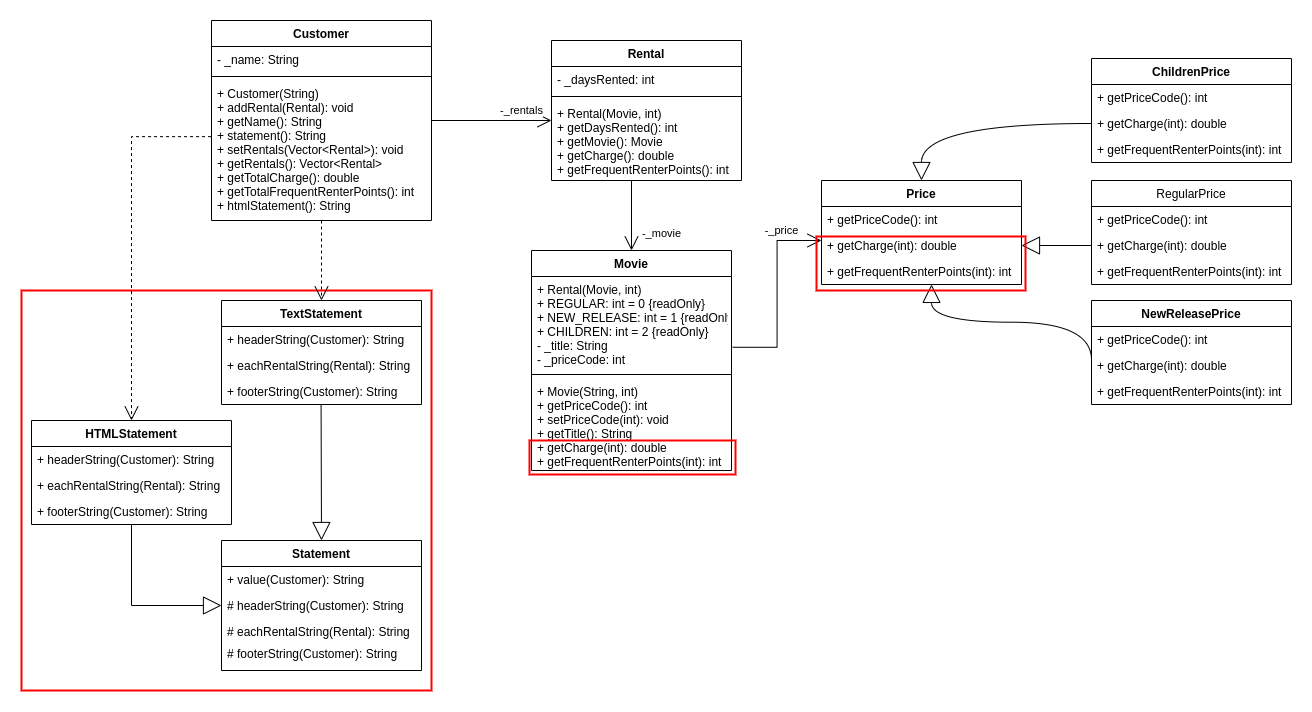

The diagram above was exported from draw.io. Its source (the exported page's mxGraphModel, read from the mxfile embedded in the PNG):
<mxGraphModel dx="1943" dy="1204" grid="1" gridSize="10" guides="1" tooltips="1" connect="1" arrows="1" fold="1" page="1" pageScale="1" pageWidth="850" pageHeight="1100" math="0" shadow="0">
  <root>
    <mxCell id="0" />
    <mxCell id="1" parent="0" />
    <mxCell id="2" value="" style="rounded=0;whiteSpace=wrap;html=1;fontColor=#000000;fillColor=none;strokeColor=#FF0000;strokeWidth=2;" vertex="1" parent="1">
      <mxGeometry x="150" y="2230" width="410" height="400" as="geometry" />
    </mxCell>
    <mxCell id="3" value="Customer" style="swimlane;fontStyle=1;align=center;verticalAlign=top;childLayout=stackLayout;horizontal=1;startSize=26;horizontalStack=0;resizeParent=1;resizeParentMax=0;resizeLast=0;collapsible=1;marginBottom=0;" vertex="1" parent="1">
      <mxGeometry x="340" y="1960" width="220" height="200" as="geometry" />
    </mxCell>
    <mxCell id="4" value="- _name: String" style="text;strokeColor=none;fillColor=none;align=left;verticalAlign=top;spacingLeft=4;spacingRight=4;overflow=hidden;rotatable=0;points=[[0,0.5],[1,0.5]];portConstraint=eastwest;" vertex="1" parent="3">
      <mxGeometry y="26" width="220" height="26" as="geometry" />
    </mxCell>
    <mxCell id="5" value="" style="line;strokeWidth=1;fillColor=none;align=left;verticalAlign=middle;spacingTop=-1;spacingLeft=3;spacingRight=3;rotatable=0;labelPosition=right;points=[];portConstraint=eastwest;strokeColor=inherit;" vertex="1" parent="3">
      <mxGeometry y="52" width="220" height="8" as="geometry" />
    </mxCell>
    <mxCell id="6" value="+ Customer(String)&#10;+ addRental(Rental): void&#10;+ getName(): String&#10;+ statement(): String&#10;+ setRentals(Vector&lt;Rental&gt;): void&#10;+ getRentals(): Vector&lt;Rental&gt;&#10;+ getTotalCharge(): double&#10;+ getTotalFrequentRenterPoints(): int&#10;+ htmlStatement(): String" style="text;strokeColor=none;fillColor=none;align=left;verticalAlign=top;spacingLeft=4;spacingRight=4;overflow=hidden;rotatable=0;points=[[0,0.5],[1,0.5]];portConstraint=eastwest;fontColor=#000000;" vertex="1" parent="3">
      <mxGeometry y="60" width="220" height="140" as="geometry" />
    </mxCell>
    <mxCell id="7" value="Rental" style="swimlane;fontStyle=1;align=center;verticalAlign=top;childLayout=stackLayout;horizontal=1;startSize=26;horizontalStack=0;resizeParent=1;resizeParentMax=0;resizeLast=0;collapsible=1;marginBottom=0;" vertex="1" parent="1">
      <mxGeometry x="680" y="1980" width="190" height="140" as="geometry" />
    </mxCell>
    <mxCell id="8" value="- _daysRented: int" style="text;strokeColor=none;fillColor=none;align=left;verticalAlign=top;spacingLeft=4;spacingRight=4;overflow=hidden;rotatable=0;points=[[0,0.5],[1,0.5]];portConstraint=eastwest;" vertex="1" parent="7">
      <mxGeometry y="26" width="190" height="26" as="geometry" />
    </mxCell>
    <mxCell id="9" value="" style="line;strokeWidth=1;fillColor=none;align=left;verticalAlign=middle;spacingTop=-1;spacingLeft=3;spacingRight=3;rotatable=0;labelPosition=right;points=[];portConstraint=eastwest;strokeColor=inherit;" vertex="1" parent="7">
      <mxGeometry y="52" width="190" height="8" as="geometry" />
    </mxCell>
    <mxCell id="10" value="+ Rental(Movie, int)&#10;+ getDaysRented(): int&#10;+ getMovie(): Movie&#10;+ getCharge(): double&#10;+ getFrequentRenterPoints(): int" style="text;strokeColor=none;fillColor=none;align=left;verticalAlign=top;spacingLeft=4;spacingRight=4;overflow=hidden;rotatable=0;points=[[0,0.5],[1,0.5]];portConstraint=eastwest;" vertex="1" parent="7">
      <mxGeometry y="60" width="190" height="80" as="geometry" />
    </mxCell>
    <mxCell id="11" value="-_movie" style="endArrow=open;endFill=1;endSize=12;html=1;rounded=0;entryX=0.5;entryY=0;entryDx=0;entryDy=0;" edge="1" parent="7" target="12">
      <mxGeometry x="0.5062" y="30" width="160" relative="1" as="geometry">
        <mxPoint x="80" y="140" as="sourcePoint" />
        <mxPoint x="240" y="119" as="targetPoint" />
        <mxPoint as="offset" />
      </mxGeometry>
    </mxCell>
    <mxCell id="12" value="Movie" style="swimlane;fontStyle=1;align=center;verticalAlign=top;childLayout=stackLayout;horizontal=1;startSize=26;horizontalStack=0;resizeParent=1;resizeParentMax=0;resizeLast=0;collapsible=1;marginBottom=0;" vertex="1" parent="1">
      <mxGeometry x="660" y="2190" width="200" height="220" as="geometry" />
    </mxCell>
    <mxCell id="13" value="+ Rental(Movie, int)&#10;+ REGULAR: int = 0 {readOnly}&#10;+ NEW_RELEASE: int = 1 {readOnly}&#10;+ CHILDREN: int = 2 {readOnly}&#10;- _title: String&#10;- _priceCode: int" style="text;strokeColor=none;fillColor=none;align=left;verticalAlign=top;spacingLeft=4;spacingRight=4;overflow=hidden;rotatable=0;points=[[0,0.5],[1,0.5]];portConstraint=eastwest;" vertex="1" parent="12">
      <mxGeometry y="26" width="200" height="94" as="geometry" />
    </mxCell>
    <mxCell id="14" value="" style="line;strokeWidth=1;fillColor=none;align=left;verticalAlign=middle;spacingTop=-1;spacingLeft=3;spacingRight=3;rotatable=0;labelPosition=right;points=[];portConstraint=eastwest;strokeColor=inherit;" vertex="1" parent="12">
      <mxGeometry y="120" width="200" height="8" as="geometry" />
    </mxCell>
    <mxCell id="15" value="+ Movie(String, int)&#10;+ getPriceCode(): int&#10;+ setPriceCode(int): void&#10;+ getTitle(): String&#10;+ getCharge(int): double&#10;+ getFrequentRenterPoints(int): int" style="text;strokeColor=none;fillColor=none;align=left;verticalAlign=top;spacingLeft=4;spacingRight=4;overflow=hidden;rotatable=0;points=[[0,0.5],[1,0.5]];portConstraint=eastwest;" vertex="1" parent="12">
      <mxGeometry y="128" width="200" height="92" as="geometry" />
    </mxCell>
    <mxCell id="16" value="-_rentals" style="endArrow=open;endFill=1;endSize=12;html=1;rounded=0;" edge="1" parent="1">
      <mxGeometry x="0.5" y="10" width="160" relative="1" as="geometry">
        <mxPoint x="560" y="2060" as="sourcePoint" />
        <mxPoint x="680" y="2060" as="targetPoint" />
        <mxPoint as="offset" />
      </mxGeometry>
    </mxCell>
    <mxCell id="17" value="" style="rounded=0;whiteSpace=wrap;html=1;fontColor=#000000;fillColor=none;strokeColor=#FF0000;strokeWidth=2;" vertex="1" parent="1">
      <mxGeometry x="658" y="2380" width="206" height="34" as="geometry" />
    </mxCell>
    <mxCell id="18" value="Price" style="swimlane;fontStyle=1;childLayout=stackLayout;horizontal=1;startSize=26;fillColor=none;horizontalStack=0;resizeParent=1;resizeParentMax=0;resizeLast=0;collapsible=1;marginBottom=0;strokeColor=#000000;strokeWidth=1;" vertex="1" parent="1">
      <mxGeometry x="950" y="2120" width="200" height="104" as="geometry" />
    </mxCell>
    <mxCell id="19" value="+ getPriceCode(): int" style="text;strokeColor=none;fillColor=none;align=left;verticalAlign=top;spacingLeft=4;spacingRight=4;overflow=hidden;rotatable=0;points=[[0,0.5],[1,0.5]];portConstraint=eastwest;" vertex="1" parent="18">
      <mxGeometry y="26" width="200" height="26" as="geometry" />
    </mxCell>
    <mxCell id="20" value="+ getCharge(int): double" style="text;strokeColor=none;fillColor=none;align=left;verticalAlign=top;spacingLeft=4;spacingRight=4;overflow=hidden;rotatable=0;points=[[0,0.5],[1,0.5]];portConstraint=eastwest;" vertex="1" parent="18">
      <mxGeometry y="52" width="200" height="26" as="geometry" />
    </mxCell>
    <mxCell id="21" value="+ getFrequentRenterPoints(int): int" style="text;strokeColor=none;fillColor=none;align=left;verticalAlign=top;spacingLeft=4;spacingRight=4;overflow=hidden;rotatable=0;points=[[0,0.5],[1,0.5]];portConstraint=eastwest;" vertex="1" parent="18">
      <mxGeometry y="78" width="200" height="26" as="geometry" />
    </mxCell>
    <mxCell id="22" value="ChildrenPrice" style="swimlane;fontStyle=1;childLayout=stackLayout;horizontal=1;startSize=26;fillColor=none;horizontalStack=0;resizeParent=1;resizeParentMax=0;resizeLast=0;collapsible=1;marginBottom=0;strokeColor=#000000;strokeWidth=1;" vertex="1" parent="1">
      <mxGeometry x="1220" y="1998" width="200" height="104" as="geometry" />
    </mxCell>
    <mxCell id="23" value="+ getPriceCode(): int" style="text;strokeColor=none;fillColor=none;align=left;verticalAlign=top;spacingLeft=4;spacingRight=4;overflow=hidden;rotatable=0;points=[[0,0.5],[1,0.5]];portConstraint=eastwest;" vertex="1" parent="22">
      <mxGeometry y="26" width="200" height="26" as="geometry" />
    </mxCell>
    <mxCell id="24" value="+ getCharge(int): double" style="text;strokeColor=none;fillColor=none;align=left;verticalAlign=top;spacingLeft=4;spacingRight=4;overflow=hidden;rotatable=0;points=[[0,0.5],[1,0.5]];portConstraint=eastwest;" vertex="1" parent="22">
      <mxGeometry y="52" width="200" height="26" as="geometry" />
    </mxCell>
    <mxCell id="25" value="+ getFrequentRenterPoints(int): int" style="text;strokeColor=none;fillColor=none;align=left;verticalAlign=top;spacingLeft=4;spacingRight=4;overflow=hidden;rotatable=0;points=[[0,0.5],[1,0.5]];portConstraint=eastwest;" vertex="1" parent="22">
      <mxGeometry y="78" width="200" height="26" as="geometry" />
    </mxCell>
    <mxCell id="26" value="RegularPrice" style="swimlane;fontStyle=0;childLayout=stackLayout;horizontal=1;startSize=26;fillColor=none;horizontalStack=0;resizeParent=1;resizeParentMax=0;resizeLast=0;collapsible=1;marginBottom=0;strokeColor=#000000;strokeWidth=1;" vertex="1" parent="1">
      <mxGeometry x="1220" y="2120" width="200" height="104" as="geometry" />
    </mxCell>
    <mxCell id="27" value="+ getPriceCode(): int" style="text;strokeColor=none;fillColor=none;align=left;verticalAlign=top;spacingLeft=4;spacingRight=4;overflow=hidden;rotatable=0;points=[[0,0.5],[1,0.5]];portConstraint=eastwest;" vertex="1" parent="26">
      <mxGeometry y="26" width="200" height="26" as="geometry" />
    </mxCell>
    <mxCell id="28" value="+ getCharge(int): double" style="text;strokeColor=none;fillColor=none;align=left;verticalAlign=top;spacingLeft=4;spacingRight=4;overflow=hidden;rotatable=0;points=[[0,0.5],[1,0.5]];portConstraint=eastwest;" vertex="1" parent="26">
      <mxGeometry y="52" width="200" height="26" as="geometry" />
    </mxCell>
    <mxCell id="29" value="+ getFrequentRenterPoints(int): int" style="text;strokeColor=none;fillColor=none;align=left;verticalAlign=top;spacingLeft=4;spacingRight=4;overflow=hidden;rotatable=0;points=[[0,0.5],[1,0.5]];portConstraint=eastwest;" vertex="1" parent="26">
      <mxGeometry y="78" width="200" height="26" as="geometry" />
    </mxCell>
    <mxCell id="30" value="NewReleasePrice" style="swimlane;fontStyle=1;childLayout=stackLayout;horizontal=1;startSize=26;fillColor=none;horizontalStack=0;resizeParent=1;resizeParentMax=0;resizeLast=0;collapsible=1;marginBottom=0;strokeColor=#000000;strokeWidth=1;" vertex="1" parent="1">
      <mxGeometry x="1220" y="2240" width="200" height="104" as="geometry" />
    </mxCell>
    <mxCell id="31" value="+ getPriceCode(): int" style="text;strokeColor=none;fillColor=none;align=left;verticalAlign=top;spacingLeft=4;spacingRight=4;overflow=hidden;rotatable=0;points=[[0,0.5],[1,0.5]];portConstraint=eastwest;" vertex="1" parent="30">
      <mxGeometry y="26" width="200" height="26" as="geometry" />
    </mxCell>
    <mxCell id="32" value="+ getCharge(int): double" style="text;strokeColor=none;fillColor=none;align=left;verticalAlign=top;spacingLeft=4;spacingRight=4;overflow=hidden;rotatable=0;points=[[0,0.5],[1,0.5]];portConstraint=eastwest;" vertex="1" parent="30">
      <mxGeometry y="52" width="200" height="26" as="geometry" />
    </mxCell>
    <mxCell id="33" value="+ getFrequentRenterPoints(int): int" style="text;strokeColor=none;fillColor=none;align=left;verticalAlign=top;spacingLeft=4;spacingRight=4;overflow=hidden;rotatable=0;points=[[0,0.5],[1,0.5]];portConstraint=eastwest;" vertex="1" parent="30">
      <mxGeometry y="78" width="200" height="26" as="geometry" />
    </mxCell>
    <mxCell id="34" value="" style="endArrow=block;endSize=16;endFill=0;html=1;rounded=0;entryX=0.5;entryY=0;entryDx=0;entryDy=0;exitX=0;exitY=0.5;exitDx=0;exitDy=0;edgeStyle=orthogonalEdgeStyle;curved=1;" edge="1" source="24" target="18" parent="1">
      <mxGeometry x="0.375" y="90" width="160" relative="1" as="geometry">
        <mxPoint x="1060" y="2049.5" as="sourcePoint" />
        <mxPoint x="1220" y="2049.5" as="targetPoint" />
        <mxPoint as="offset" />
      </mxGeometry>
    </mxCell>
    <mxCell id="35" value="" style="endArrow=block;endSize=16;endFill=0;html=1;rounded=0;curved=1;exitX=0;exitY=0.5;exitDx=0;exitDy=0;entryX=1;entryY=0.5;entryDx=0;entryDy=0;" edge="1" source="28" target="20" parent="1">
      <mxGeometry x="0.1429" y="-65" width="160" relative="1" as="geometry">
        <mxPoint x="960" y="2360" as="sourcePoint" />
        <mxPoint x="1120" y="2360" as="targetPoint" />
        <mxPoint as="offset" />
      </mxGeometry>
    </mxCell>
    <mxCell id="36" value="" style="endArrow=block;endSize=16;endFill=0;html=1;rounded=0;exitX=0;exitY=0.5;exitDx=0;exitDy=0;entryX=0.55;entryY=0.997;entryDx=0;entryDy=0;entryPerimeter=0;edgeStyle=orthogonalEdgeStyle;curved=1;" edge="1" target="21" parent="1">
      <mxGeometry x="0.1429" y="-65" width="160" relative="1" as="geometry">
        <mxPoint x="1220" y="2299.5" as="sourcePoint" />
        <mxPoint x="1150" y="2299.5" as="targetPoint" />
        <mxPoint as="offset" />
      </mxGeometry>
    </mxCell>
    <mxCell id="37" value="-_price" style="endArrow=open;endFill=1;endSize=12;html=1;rounded=0;exitX=1.006;exitY=0.753;exitDx=0;exitDy=0;exitPerimeter=0;edgeStyle=elbowEdgeStyle;" edge="1" source="13" parent="1">
      <mxGeometry x="0.591" y="10" width="160" relative="1" as="geometry">
        <mxPoint x="830" y="2180" as="sourcePoint" />
        <mxPoint x="950" y="2180" as="targetPoint" />
        <mxPoint as="offset" />
      </mxGeometry>
    </mxCell>
    <mxCell id="38" value="" style="rounded=0;whiteSpace=wrap;html=1;fontColor=#000000;fillColor=none;strokeColor=#FF0000;strokeWidth=2;" vertex="1" parent="1">
      <mxGeometry x="945" y="2176" width="209" height="54" as="geometry" />
    </mxCell>
    <mxCell id="39" value="" style="endArrow=open;endSize=12;dashed=1;html=1;rounded=0;exitX=0.5;exitY=1;exitDx=0;exitDy=0;exitPerimeter=0;" edge="1" source="6" parent="1">
      <mxGeometry x="0.375" y="60" width="160" relative="1" as="geometry">
        <mxPoint x="260" y="2310" as="sourcePoint" />
        <mxPoint x="450" y="2240" as="targetPoint" />
        <mxPoint as="offset" />
      </mxGeometry>
    </mxCell>
    <mxCell id="40" value="TextStatement" style="swimlane;fontStyle=1;childLayout=stackLayout;horizontal=1;startSize=26;fillColor=none;horizontalStack=0;resizeParent=1;resizeParentMax=0;resizeLast=0;collapsible=1;marginBottom=0;strokeColor=#000000;strokeWidth=1;" vertex="1" parent="1">
      <mxGeometry x="350" y="2240" width="200" height="104" as="geometry" />
    </mxCell>
    <mxCell id="41" value="+ headerString(Customer): String" style="text;strokeColor=none;fillColor=none;align=left;verticalAlign=top;spacingLeft=4;spacingRight=4;overflow=hidden;rotatable=0;points=[[0,0.5],[1,0.5]];portConstraint=eastwest;" vertex="1" parent="40">
      <mxGeometry y="26" width="200" height="26" as="geometry" />
    </mxCell>
    <mxCell id="42" value="+ eachRentalString(Rental): String" style="text;strokeColor=none;fillColor=none;align=left;verticalAlign=top;spacingLeft=4;spacingRight=4;overflow=hidden;rotatable=0;points=[[0,0.5],[1,0.5]];portConstraint=eastwest;" vertex="1" parent="40">
      <mxGeometry y="52" width="200" height="26" as="geometry" />
    </mxCell>
    <mxCell id="43" value="+ footerString(Customer): String" style="text;strokeColor=none;fillColor=none;align=left;verticalAlign=top;spacingLeft=4;spacingRight=4;overflow=hidden;rotatable=0;points=[[0,0.5],[1,0.5]];portConstraint=eastwest;" vertex="1" parent="40">
      <mxGeometry y="78" width="200" height="26" as="geometry" />
    </mxCell>
    <mxCell id="44" value="" style="endArrow=open;endSize=12;dashed=1;html=1;rounded=0;exitX=-0.002;exitY=0.401;exitDx=0;exitDy=0;exitPerimeter=0;edgeStyle=elbowEdgeStyle;" edge="1" source="6" parent="1">
      <mxGeometry x="0.375" y="60" width="160" relative="1" as="geometry">
        <mxPoint x="300" y="2050" as="sourcePoint" />
        <mxPoint x="260" y="2360" as="targetPoint" />
        <mxPoint as="offset" />
        <Array as="points">
          <mxPoint x="260" y="2100" />
          <mxPoint x="300" y="2100" />
        </Array>
      </mxGeometry>
    </mxCell>
    <mxCell id="45" value="HTMLStatement" style="swimlane;fontStyle=1;childLayout=stackLayout;horizontal=1;startSize=26;fillColor=none;horizontalStack=0;resizeParent=1;resizeParentMax=0;resizeLast=0;collapsible=1;marginBottom=0;strokeColor=#000000;strokeWidth=1;" vertex="1" parent="1">
      <mxGeometry x="160" y="2360" width="200" height="104" as="geometry" />
    </mxCell>
    <mxCell id="46" value="+ headerString(Customer): String" style="text;strokeColor=none;fillColor=none;align=left;verticalAlign=top;spacingLeft=4;spacingRight=4;overflow=hidden;rotatable=0;points=[[0,0.5],[1,0.5]];portConstraint=eastwest;" vertex="1" parent="45">
      <mxGeometry y="26" width="200" height="26" as="geometry" />
    </mxCell>
    <mxCell id="47" value="+ eachRentalString(Rental): String" style="text;strokeColor=none;fillColor=none;align=left;verticalAlign=top;spacingLeft=4;spacingRight=4;overflow=hidden;rotatable=0;points=[[0,0.5],[1,0.5]];portConstraint=eastwest;" vertex="1" parent="45">
      <mxGeometry y="52" width="200" height="26" as="geometry" />
    </mxCell>
    <mxCell id="48" value="+ footerString(Customer): String" style="text;strokeColor=none;fillColor=none;align=left;verticalAlign=top;spacingLeft=4;spacingRight=4;overflow=hidden;rotatable=0;points=[[0,0.5],[1,0.5]];portConstraint=eastwest;" vertex="1" parent="45">
      <mxGeometry y="78" width="200" height="26" as="geometry" />
    </mxCell>
    <mxCell id="49" value="" style="endArrow=block;endSize=16;endFill=0;html=1;rounded=0;curved=1;" edge="1" parent="1">
      <mxGeometry x="0.1429" y="-65" width="160" relative="1" as="geometry">
        <mxPoint x="449.5799999999999" y="2344" as="sourcePoint" />
        <mxPoint x="450" y="2480" as="targetPoint" />
        <mxPoint as="offset" />
      </mxGeometry>
    </mxCell>
    <mxCell id="50" value="" style="endArrow=block;endSize=16;endFill=0;html=1;rounded=0;edgeStyle=orthogonalEdgeStyle;entryX=0;entryY=0.5;entryDx=0;entryDy=0;" edge="1" target="53" parent="1">
      <mxGeometry x="0.1429" y="-65" width="160" relative="1" as="geometry">
        <mxPoint x="260" y="2464" as="sourcePoint" />
        <mxPoint x="330" y="2579" as="targetPoint" />
        <mxPoint as="offset" />
      </mxGeometry>
    </mxCell>
    <mxCell id="51" value="Statement" style="swimlane;fontStyle=1;childLayout=stackLayout;horizontal=1;startSize=26;fillColor=none;horizontalStack=0;resizeParent=1;resizeParentMax=0;resizeLast=0;collapsible=1;marginBottom=0;strokeColor=#000000;strokeWidth=1;" vertex="1" parent="1">
      <mxGeometry x="350" y="2480" width="200" height="130" as="geometry" />
    </mxCell>
    <mxCell id="52" value="+ value(Customer): String" style="text;strokeColor=none;fillColor=none;align=left;verticalAlign=top;spacingLeft=4;spacingRight=4;overflow=hidden;rotatable=0;points=[[0,0.5],[1,0.5]];portConstraint=eastwest;" vertex="1" parent="51">
      <mxGeometry y="26" width="200" height="26" as="geometry" />
    </mxCell>
    <mxCell id="53" value="# headerString(Customer): String" style="text;strokeColor=none;fillColor=none;align=left;verticalAlign=top;spacingLeft=4;spacingRight=4;overflow=hidden;rotatable=0;points=[[0,0.5],[1,0.5]];portConstraint=eastwest;" vertex="1" parent="51">
      <mxGeometry y="52" width="200" height="26" as="geometry" />
    </mxCell>
    <mxCell id="54" value="# eachRentalString(Rental): String" style="text;strokeColor=none;fillColor=none;align=left;verticalAlign=top;spacingLeft=4;spacingRight=4;overflow=hidden;rotatable=0;points=[[0,0.5],[1,0.5]];portConstraint=eastwest;" vertex="1" parent="51">
      <mxGeometry y="78" width="200" height="22" as="geometry" />
    </mxCell>
    <mxCell id="55" value="# footerString(Customer): String" style="text;strokeColor=none;fillColor=none;align=left;verticalAlign=top;spacingLeft=4;spacingRight=4;overflow=hidden;rotatable=0;points=[[0,0.5],[1,0.5]];portConstraint=eastwest;" vertex="1" parent="51">
      <mxGeometry y="100" width="200" height="30" as="geometry" />
    </mxCell>
  </root>
</mxGraphModel>